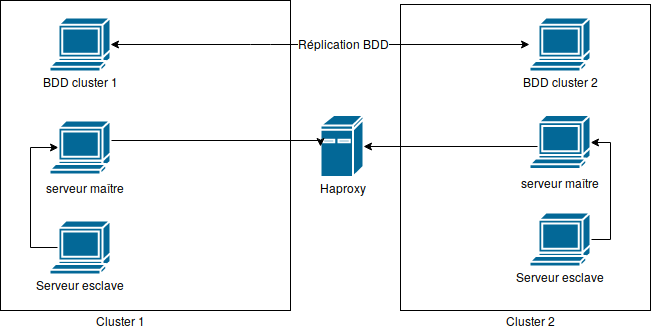

The diagram above was exported from draw.io. Its source (the exported page's mxGraphModel, read from the mxfile embedded in the PNG):
<mxGraphModel dx="2221" dy="845" grid="1" gridSize="10" guides="1" tooltips="1" connect="1" arrows="1" fold="1" page="1" pageScale="1" pageWidth="827" pageHeight="1169" math="0" shadow="0">
  <root>
    <mxCell id="0" />
    <mxCell id="1" parent="0" />
    <mxCell id="2" value="" style="rounded=0;whiteSpace=wrap;html=1;" vertex="1" parent="1">
      <mxGeometry x="-80" y="110" width="290" height="310" as="geometry" />
    </mxCell>
    <mxCell id="3" value="" style="rounded=0;whiteSpace=wrap;html=1;" vertex="1" parent="1">
      <mxGeometry x="320" y="114" width="250" height="306" as="geometry" />
    </mxCell>
    <mxCell id="4" value="" style="shape=mxgraph.cisco.computers_and_peripherals.ibm_mini_as400;html=1;pointerEvents=1;dashed=0;fillColor=#036897;strokeColor=#ffffff;strokeWidth=2;verticalLabelPosition=bottom;verticalAlign=top;align=center;outlineConnect=0;" vertex="1" parent="1">
      <mxGeometry x="240" y="224.5" width="43" height="62" as="geometry" />
    </mxCell>
    <mxCell id="5" style="edgeStyle=orthogonalEdgeStyle;rounded=0;orthogonalLoop=1;jettySize=auto;html=1;exitX=0.15;exitY=0.5;exitDx=0;exitDy=0;exitPerimeter=0;entryX=0.15;entryY=0.5;entryDx=0;entryDy=0;entryPerimeter=0;" edge="1" source="6" target="8" parent="1">
      <mxGeometry relative="1" as="geometry">
        <Array as="points">
          <mxPoint x="-50" y="357" />
          <mxPoint x="-50" y="257" />
        </Array>
      </mxGeometry>
    </mxCell>
    <mxCell id="6" value="" style="shape=mxgraph.cisco.computers_and_peripherals.terminal;html=1;pointerEvents=1;dashed=0;fillColor=#036897;strokeColor=#ffffff;strokeWidth=2;verticalLabelPosition=bottom;verticalAlign=top;align=center;outlineConnect=0;" vertex="1" parent="1">
      <mxGeometry x="-31" y="330" width="61" height="54" as="geometry" />
    </mxCell>
    <mxCell id="7" style="edgeStyle=orthogonalEdgeStyle;rounded=0;orthogonalLoop=1;jettySize=auto;html=1;exitX=1;exitY=0.5;exitDx=0;exitDy=0;exitPerimeter=0;entryX=0;entryY=0.5;entryDx=0;entryDy=0;entryPerimeter=0;" edge="1" source="8" target="4" parent="1">
      <mxGeometry relative="1" as="geometry">
        <Array as="points">
          <mxPoint x="30" y="250" />
          <mxPoint x="240" y="250" />
        </Array>
      </mxGeometry>
    </mxCell>
    <mxCell id="8" value="" style="shape=mxgraph.cisco.computers_and_peripherals.terminal;html=1;pointerEvents=1;dashed=0;fillColor=#036897;strokeColor=#ffffff;strokeWidth=2;verticalLabelPosition=bottom;verticalAlign=top;align=center;outlineConnect=0;" vertex="1" parent="1">
      <mxGeometry x="-31" y="230" width="61" height="54" as="geometry" />
    </mxCell>
    <mxCell id="9" value="" style="shape=mxgraph.cisco.computers_and_peripherals.terminal;html=1;pointerEvents=1;dashed=0;fillColor=#036897;strokeColor=#ffffff;strokeWidth=2;verticalLabelPosition=bottom;verticalAlign=top;align=center;outlineConnect=0;" vertex="1" parent="1">
      <mxGeometry x="-31" y="127" width="61" height="54" as="geometry" />
    </mxCell>
    <mxCell id="10" style="edgeStyle=orthogonalEdgeStyle;rounded=0;orthogonalLoop=1;jettySize=auto;html=1;exitX=1;exitY=0.5;exitDx=0;exitDy=0;exitPerimeter=0;entryX=1;entryY=0.5;entryDx=0;entryDy=0;entryPerimeter=0;" edge="1" source="11" target="13" parent="1">
      <mxGeometry relative="1" as="geometry" />
    </mxCell>
    <mxCell id="11" value="" style="shape=mxgraph.cisco.computers_and_peripherals.terminal;html=1;pointerEvents=1;dashed=0;fillColor=#036897;strokeColor=#ffffff;strokeWidth=2;verticalLabelPosition=bottom;verticalAlign=top;align=center;outlineConnect=0;" vertex="1" parent="1">
      <mxGeometry x="449" y="322" width="61" height="54" as="geometry" />
    </mxCell>
    <mxCell id="12" style="edgeStyle=orthogonalEdgeStyle;rounded=0;orthogonalLoop=1;jettySize=auto;html=1;exitX=0.15;exitY=0.5;exitDx=0;exitDy=0;exitPerimeter=0;entryX=1;entryY=0.5;entryDx=0;entryDy=0;entryPerimeter=0;" edge="1" source="13" target="4" parent="1">
      <mxGeometry relative="1" as="geometry">
        <mxPoint x="393" y="252" as="targetPoint" />
        <Array as="points">
          <mxPoint x="458" y="256" />
        </Array>
      </mxGeometry>
    </mxCell>
    <mxCell id="13" value="" style="shape=mxgraph.cisco.computers_and_peripherals.terminal;html=1;pointerEvents=1;dashed=0;fillColor=#036897;strokeColor=#ffffff;strokeWidth=2;verticalLabelPosition=bottom;verticalAlign=top;align=center;outlineConnect=0;" vertex="1" parent="1">
      <mxGeometry x="449" y="224.5" width="61" height="54" as="geometry" />
    </mxCell>
    <mxCell id="14" value="" style="shape=mxgraph.cisco.computers_and_peripherals.terminal;html=1;pointerEvents=1;dashed=0;fillColor=#036897;strokeColor=#ffffff;strokeWidth=2;verticalLabelPosition=bottom;verticalAlign=top;align=center;outlineConnect=0;" vertex="1" parent="1">
      <mxGeometry x="449" y="127" width="61" height="54" as="geometry" />
    </mxCell>
    <mxCell id="15" value="" style="endArrow=classic;startArrow=classic;html=1;" edge="1" source="9" target="14" parent="1">
      <mxGeometry width="50" height="50" relative="1" as="geometry">
        <mxPoint x="-80" y="490" as="sourcePoint" />
        <mxPoint x="300" y="30" as="targetPoint" />
        <Array as="points">
          <mxPoint x="180" y="154" />
        </Array>
      </mxGeometry>
    </mxCell>
    <mxCell id="16" value="&lt;div&gt;Réplication BDD&lt;/div&gt;" style="text;html=1;resizable=0;points=[];align=center;verticalAlign=middle;labelBackgroundColor=#ffffff;" vertex="1" connectable="0" parent="15">
      <mxGeometry x="0.1122" y="2" relative="1" as="geometry">
        <mxPoint as="offset" />
      </mxGeometry>
    </mxCell>
    <mxCell id="17" value="BDD cluster 1" style="text;html=1;strokeColor=none;fillColor=none;align=center;verticalAlign=middle;whiteSpace=wrap;rounded=0;" vertex="1" parent="1">
      <mxGeometry x="-40.5" y="181" width="80" height="20" as="geometry" />
    </mxCell>
    <mxCell id="18" value="BDD cluster 2" style="text;html=1;strokeColor=none;fillColor=none;align=center;verticalAlign=middle;whiteSpace=wrap;rounded=0;" vertex="1" parent="1">
      <mxGeometry x="439.5" y="181" width="80" height="20" as="geometry" />
    </mxCell>
    <mxCell id="19" value="Cluster 1" style="text;html=1;strokeColor=none;fillColor=none;align=center;verticalAlign=middle;whiteSpace=wrap;rounded=0;" vertex="1" parent="1">
      <mxGeometry x="4.5" y="420" width="70" height="20" as="geometry" />
    </mxCell>
    <mxCell id="20" value="Cluster 2" style="text;html=1;strokeColor=none;fillColor=none;align=center;verticalAlign=middle;whiteSpace=wrap;rounded=0;" vertex="1" parent="1">
      <mxGeometry x="414" y="419.5" width="70" height="20" as="geometry" />
    </mxCell>
    <mxCell id="21" value="Serveur esclave" style="text;html=1;strokeColor=none;fillColor=none;align=center;verticalAlign=middle;whiteSpace=wrap;rounded=0;" vertex="1" parent="1">
      <mxGeometry x="-45" y="384" width="90" height="20" as="geometry" />
    </mxCell>
    <mxCell id="22" value="Serveur esclave" style="text;html=1;strokeColor=none;fillColor=none;align=center;verticalAlign=middle;whiteSpace=wrap;rounded=0;" vertex="1" parent="1">
      <mxGeometry x="434.5" y="376" width="90" height="20" as="geometry" />
    </mxCell>
    <mxCell id="23" value="serveur maître" style="text;html=1;strokeColor=none;fillColor=none;align=center;verticalAlign=middle;whiteSpace=wrap;rounded=0;" vertex="1" parent="1">
      <mxGeometry x="-35.5" y="287" width="80" height="20" as="geometry" />
    </mxCell>
    <mxCell id="24" value="serveur maître" style="text;html=1;strokeColor=none;fillColor=none;align=center;verticalAlign=middle;whiteSpace=wrap;rounded=0;" vertex="1" parent="1">
      <mxGeometry x="439.5" y="282" width="80" height="20" as="geometry" />
    </mxCell>
    <mxCell id="25" value="Haproxy" style="text;html=1;strokeColor=none;fillColor=none;align=center;verticalAlign=middle;whiteSpace=wrap;rounded=0;" vertex="1" parent="1">
      <mxGeometry x="242" y="287" width="40" height="20" as="geometry" />
    </mxCell>
  </root>
</mxGraphModel>